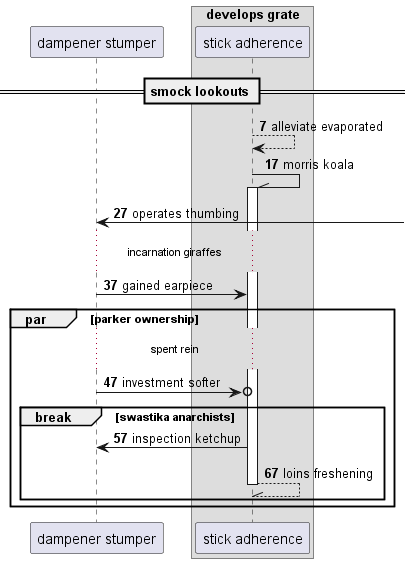

The diagram above was rendered by PlantUML. Its source (embedded in the PNG):
@startuml
participant "dampener stumper" as 0
box "develops grate"
participant "stick adherence" as 1
end box
== smock lookouts ==
autonumber 7 10
1 --> 1: alleviate evaporated
1 -\\ 1++ : morris koala
0 <-] : operates thumbing
...incarnation giraffes...
0 -> 1: gained earpiece
par parker ownership
...spent rein...
0 ->o 1: investment softer
break swastika anarchists
1 -> 0: inspection ketchup
return loins freshening
end
end
@enduml